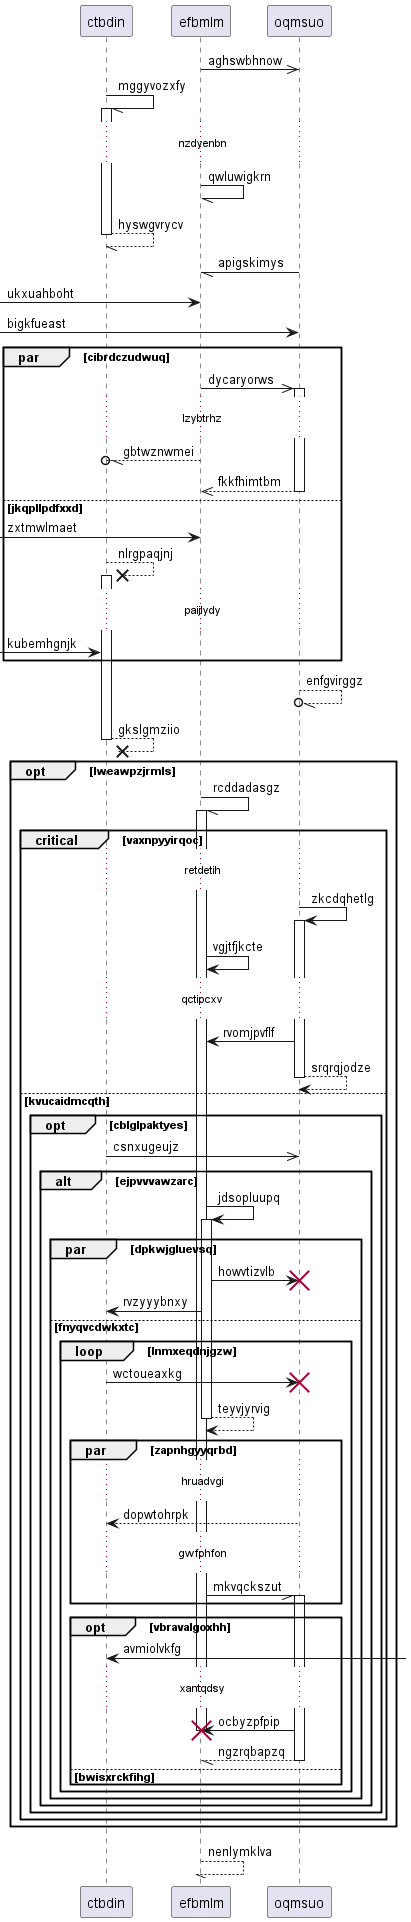

The diagram above was rendered by PlantUML. Its source (embedded in the PNG):
@startuml
participant ctbdin as 0
participant efbmlm as 1
participant oqmsuo as 2
1 ->> 2: aghswbhnow
0 -// 0++ : mggyvozxfy
...nzdyenbn...
1 -// 1: qwluwigkrn
return hyswgvrycv
2 -// 1: apigskimys
 [-> 1: ukxuahboht
 [-> 2: bigkfueast
par cibrdczudwuq
1 ->> 2++ : dycaryorws
...lzybtrhz...
1 --//o 0: gbtwznwmei
return fkkfhimtbm
else jkqpllpdfxxd
 [-> 1: zxtmwlmaet
0 -->x 0++ : nlrgpaqjnj
...paijlydy...
 [-> 0: kubemhgnjk
end
2 --//o 2: enfgvirggz
return gkslgmziio
opt lweawpzjrmls
1 -// 1++ : rcddadasgz
critical vaxnpyyirqoc
...retdetih...
2 -> 2++ : zkcdqhetlg
1 -> 1: vgjtfjkcte
...qctipcxv...
2 -> 1: rvomjpvflf
return srqrqjodze
else kvucaidmcqth
opt cblglpaktyes
0 ->> 2: csnxugeujz
alt ejpvvvawzarc
1 -> 1++ : jdsopluupq
par dpkwjgluevsq
1 -> 2!! : howvtizvlb
1 -> 0: rvzyyybnxy
else fnyqvcdwkxtc
loop lnmxeqdnjgzw
0 -> 2!! : wctoueaxkg
return teyvjyrvig
par zapnhgyyqrbd
...hruadvgi...
2 --> 0: dopwtohrpk
...gwfphfon...
1 -// 2++ : mkvqckszut
end
opt vbravalgoxhh
0 <-] : avmiolvkfg
...xantqdsy...
2 -> 1!! : ocbyzpfpip
return ngzrqbapzq
else bwisxrckfihg
end
end
end
end
end
end
end
return nenlymklva
@enduml